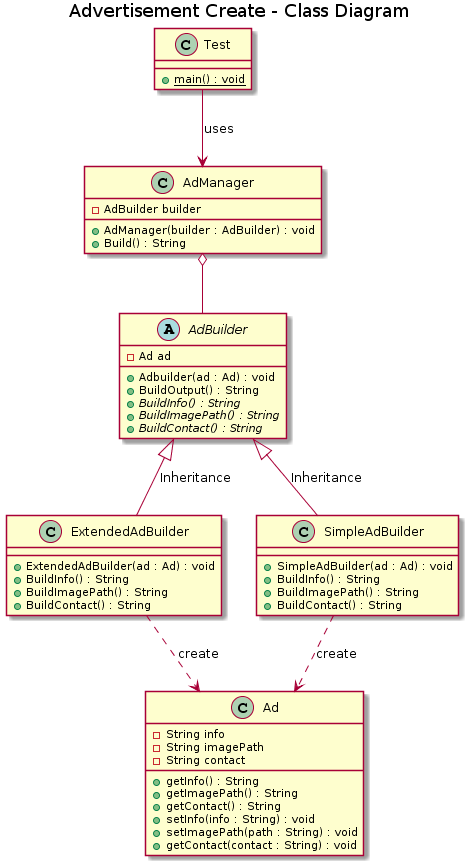

The diagram above was rendered by PlantUML. Its source (embedded in the PNG):
@startuml
title Advertisement Create - Class Diagram

abstract class AdBuilder {
- Ad ad
+ Adbuilder(ad : Ad) : void
+ BuildOutput() : String
+ {abstract} BuildInfo() : String
+ {abstract} BuildImagePath() : String
+ {abstract} BuildContact() : String
}

class AdManager {
- AdBuilder builder
+ AdManager(builder : AdBuilder) : void
+ Build() : String 
}

class ExtendedAdBuilder{
+ ExtendedAdBuilder(ad : Ad) : void
+ BuildInfo() : String
+ BuildImagePath() : String
+ BuildContact() : String
}

class SimpleAdBuilder{
+ SimpleAdBuilder(ad : Ad) : void
+ BuildInfo() : String
+ BuildImagePath() : String
+ BuildContact() : String
}

class Test{
+ {static} main() : void
}

class Ad{
- String info
- String imagePath
- String contact

+ getInfo() : String
+ getImagePath() : String
+ getContact() : String
+ setInfo(info : String) : void
+ setImagePath(path : String) : void
+ getContact(contact : String) : void 


}

AdManager o-- AdBuilder
AdBuilder <|-down- ExtendedAdBuilder : Inheritance
AdBuilder <|-down- SimpleAdBuilder : Inheritance
Test --> AdManager : uses 
SimpleAdBuilder ..> Ad : create 
ExtendedAdBuilder ..> Ad : create
@enduml